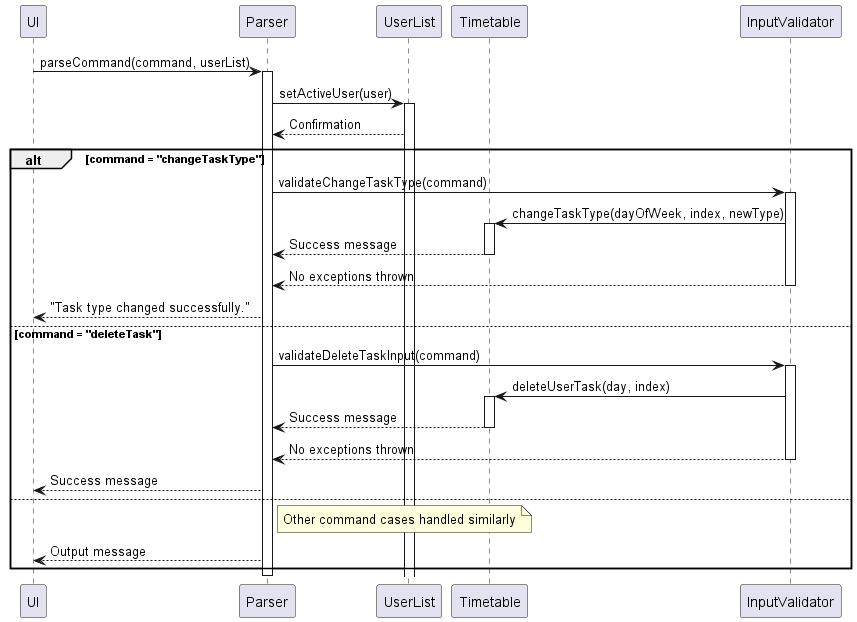

The diagram above was rendered by PlantUML. Its source (embedded in the PNG):
@startuml
participant UI
participant Parser
participant UserList
participant Timetable
participant InputValidator

UI -> Parser: parseCommand(command, userList)
activate Parser

Parser -> UserList: setActiveUser(user)
activate UserList
UserList --> Parser: Confirmation

alt command = "changeTaskType"
    Parser -> InputValidator: validateChangeTaskType(command)
    activate InputValidator
    InputValidator -> Timetable: changeTaskType(dayOfWeek, index, newType)
    activate Timetable
    Timetable --> Parser: Success message
    deactivate Timetable
    InputValidator --> Parser: No exceptions thrown
    deactivate InputValidator
    Parser --> UI: "Task type changed successfully."
else command = "deleteTask"
    Parser -> InputValidator: validateDeleteTaskInput(command)
    activate InputValidator
    InputValidator -> Timetable: deleteUserTask(day, index)
    activate Timetable
    Timetable --> Parser: Success message
    deactivate Timetable
    InputValidator --> Parser: No exceptions thrown
    deactivate InputValidator
    Parser --> UI: Success message
else
    note right of Parser
        Other command cases handled similarly
    end note
    Parser --> UI: Output message
end

deactivate Parser
@enduml